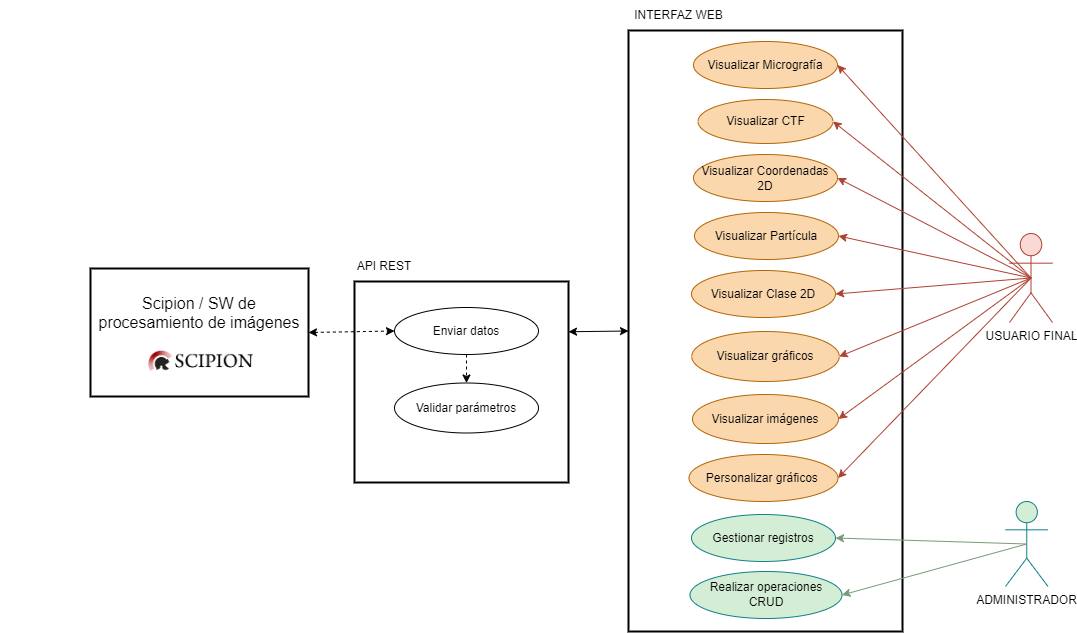

The diagram above was exported from draw.io. Its source (the exported page's mxGraphModel, read from the mxfile embedded in the PNG):
<mxGraphModel dx="1568" dy="1073" grid="0" gridSize="28" guides="1" tooltips="1" connect="1" arrows="1" fold="1" page="1" pageScale="1" pageWidth="1581" pageHeight="965" background="#ffffff" math="0" shadow="0">
  <root>
    <mxCell id="0" />
    <mxCell id="1" parent="0" />
    <mxCell id="-m5PiRsPsDi54LSQe-b8-2" value="" style="rounded=0;whiteSpace=wrap;html=1;fillColor=none;strokeColor=#000000;strokeWidth=2;" parent="1" vertex="1">
      <mxGeometry x="899" y="125" width="274" height="601" as="geometry" />
    </mxCell>
    <mxCell id="-m5PiRsPsDi54LSQe-b8-4" value="USUARIO FINAL" style="shape=umlActor;verticalLabelPosition=bottom;verticalAlign=top;html=1;outlineConnect=0;strokeColor=#ae4132;fillColor=#fad9d5;fontColor=#000000;" parent="1" vertex="1">
      <mxGeometry x="1280" y="328" width="43" height="89" as="geometry" />
    </mxCell>
    <mxCell id="-m5PiRsPsDi54LSQe-b8-9" value="&lt;br&gt;Scipion / SW de procesamiento de imágenes" style="rounded=0;whiteSpace=wrap;html=1;fillColor=none;strokeColor=#000000;strokeWidth=2;fontColor=#000000;fontSize=16;verticalAlign=top;" parent="1" vertex="1">
      <mxGeometry x="361" y="363" width="218" height="128" as="geometry" />
    </mxCell>
    <mxCell id="-m5PiRsPsDi54LSQe-b8-10" value="" style="endArrow=classic;startArrow=classic;html=1;rounded=0;exitX=1;exitY=0.5;exitDx=0;exitDy=0;fontColor=#000000;strokeColor=#000000;dashed=1;entryX=0;entryY=0.5;entryDx=0;entryDy=0;" parent="1" source="-m5PiRsPsDi54LSQe-b8-9" target="-m5PiRsPsDi54LSQe-b8-36" edge="1">
      <mxGeometry width="50" height="50" relative="1" as="geometry">
        <mxPoint x="177" y="465.5" as="sourcePoint" />
        <mxPoint x="534" y="279" as="targetPoint" />
      </mxGeometry>
    </mxCell>
    <mxCell id="-m5PiRsPsDi54LSQe-b8-12" value="Personalizar gráficos&amp;nbsp;" style="ellipse;whiteSpace=wrap;html=1;fillColor=#fad7ac;strokeColor=#b46504;fontColor=#000000;" parent="1" vertex="1">
      <mxGeometry x="959.5" y="549" width="149" height="47" as="geometry" />
    </mxCell>
    <mxCell id="-m5PiRsPsDi54LSQe-b8-14" value="Visualizar Micrografía" style="ellipse;whiteSpace=wrap;html=1;fillColor=#fad7ac;strokeColor=#b46504;fontColor=#000000;" parent="1" vertex="1">
      <mxGeometry x="964" y="136" width="144" height="47" as="geometry" />
    </mxCell>
    <mxCell id="-m5PiRsPsDi54LSQe-b8-16" value="Visualizar CTF" style="ellipse;whiteSpace=wrap;html=1;fillColor=#fad7ac;strokeColor=#b46504;fontColor=#000000;" parent="1" vertex="1">
      <mxGeometry x="968.5" y="194" width="135" height="44" as="geometry" />
    </mxCell>
    <mxCell id="-m5PiRsPsDi54LSQe-b8-17" value="Visualizar Clase 2D" style="ellipse;whiteSpace=wrap;html=1;fillColor=#fad7ac;strokeColor=#b46504;fontColor=#000000;" parent="1" vertex="1">
      <mxGeometry x="962" y="365" width="144" height="47" as="geometry" />
    </mxCell>
    <mxCell id="-m5PiRsPsDi54LSQe-b8-18" value="Visualizar gráficos" style="ellipse;whiteSpace=wrap;html=1;fillColor=#fad7ac;strokeColor=#b46504;fontColor=#000000;" parent="1" vertex="1">
      <mxGeometry x="962.25" y="426" width="147.5" height="50" as="geometry" />
    </mxCell>
    <mxCell id="-m5PiRsPsDi54LSQe-b8-19" value="Visualizar imágenes" style="ellipse;whiteSpace=wrap;html=1;fillColor=#fad7ac;strokeColor=#b46504;fontColor=#000000;" parent="1" vertex="1">
      <mxGeometry x="963" y="489" width="146" height="49" as="geometry" />
    </mxCell>
    <mxCell id="-m5PiRsPsDi54LSQe-b8-20" value="Gestionar registros" style="ellipse;whiteSpace=wrap;html=1;fillColor=#d3eed4;strokeColor=#0e8088;fontColor=#000000;" parent="1" vertex="1">
      <mxGeometry x="962" y="609" width="144" height="47" as="geometry" />
    </mxCell>
    <mxCell id="-m5PiRsPsDi54LSQe-b8-21" value="Realizar operaciones CRUD" style="ellipse;whiteSpace=wrap;html=1;fillColor=#d3eed4;strokeColor=#0e8088;fontColor=#000000;" parent="1" vertex="1">
      <mxGeometry x="960.5" y="666" width="152" height="47" as="geometry" />
    </mxCell>
    <mxCell id="-m5PiRsPsDi54LSQe-b8-22" value="" style="endArrow=classic;html=1;rounded=0;exitX=0.5;exitY=0.5;exitDx=0;exitDy=0;exitPerimeter=0;fontColor=#000000;strokeColor=#ae4132;entryX=1;entryY=0.5;entryDx=0;entryDy=0;fillColor=#fad9d5;" parent="1" source="-m5PiRsPsDi54LSQe-b8-4" target="-m5PiRsPsDi54LSQe-b8-16" edge="1">
      <mxGeometry width="50" height="50" relative="1" as="geometry">
        <mxPoint x="1040" y="441" as="sourcePoint" />
        <mxPoint x="1090" y="391" as="targetPoint" />
      </mxGeometry>
    </mxCell>
    <mxCell id="-m5PiRsPsDi54LSQe-b8-23" value="" style="endArrow=classic;html=1;rounded=0;fontColor=#000000;strokeColor=#ae4132;entryX=1;entryY=0.5;entryDx=0;entryDy=0;fillColor=#fad9d5;exitX=0.5;exitY=0.5;exitDx=0;exitDy=0;exitPerimeter=0;" parent="1" source="-m5PiRsPsDi54LSQe-b8-4" target="-m5PiRsPsDi54LSQe-b8-14" edge="1">
      <mxGeometry width="50" height="50" relative="1" as="geometry">
        <mxPoint x="750" y="623" as="sourcePoint" />
        <mxPoint x="1051" y="241" as="targetPoint" />
      </mxGeometry>
    </mxCell>
    <mxCell id="-m5PiRsPsDi54LSQe-b8-24" value="" style="endArrow=classic;html=1;rounded=0;exitX=0.5;exitY=0.5;exitDx=0;exitDy=0;exitPerimeter=0;fontColor=#000000;strokeColor=#ae4132;entryX=1;entryY=0.5;entryDx=0;entryDy=0;fillColor=#fad9d5;" parent="1" source="-m5PiRsPsDi54LSQe-b8-4" target="-m5PiRsPsDi54LSQe-b8-17" edge="1">
      <mxGeometry width="50" height="50" relative="1" as="geometry">
        <mxPoint x="805" y="679" as="sourcePoint" />
        <mxPoint x="1079" y="269" as="targetPoint" />
      </mxGeometry>
    </mxCell>
    <mxCell id="-m5PiRsPsDi54LSQe-b8-25" value="" style="endArrow=classic;html=1;rounded=0;exitX=0.5;exitY=0.5;exitDx=0;exitDy=0;exitPerimeter=0;fontColor=#000000;strokeColor=#ae4132;entryX=1;entryY=0.5;entryDx=0;entryDy=0;fillColor=#fad9d5;" parent="1" source="-m5PiRsPsDi54LSQe-b8-4" target="-m5PiRsPsDi54LSQe-b8-18" edge="1">
      <mxGeometry width="50" height="50" relative="1" as="geometry">
        <mxPoint x="833" y="707" as="sourcePoint" />
        <mxPoint x="1107" y="297" as="targetPoint" />
      </mxGeometry>
    </mxCell>
    <mxCell id="-m5PiRsPsDi54LSQe-b8-26" value="" style="endArrow=classic;html=1;rounded=0;exitX=0.5;exitY=0.5;exitDx=0;exitDy=0;exitPerimeter=0;fontColor=#000000;strokeColor=#ae4132;fillColor=#fad9d5;entryX=1;entryY=0.5;entryDx=0;entryDy=0;" parent="1" source="-m5PiRsPsDi54LSQe-b8-4" target="-m5PiRsPsDi54LSQe-b8-19" edge="1">
      <mxGeometry width="50" height="50" relative="1" as="geometry">
        <mxPoint x="861" y="735" as="sourcePoint" />
        <mxPoint x="1122" y="470" as="targetPoint" />
      </mxGeometry>
    </mxCell>
    <mxCell id="-m5PiRsPsDi54LSQe-b8-27" value="" style="endArrow=classic;html=1;rounded=0;exitX=0.5;exitY=0.5;exitDx=0;exitDy=0;exitPerimeter=0;fontColor=#000000;strokeColor=#ae4132;entryX=1;entryY=0.5;entryDx=0;entryDy=0;fillColor=#fad9d5;" parent="1" source="-m5PiRsPsDi54LSQe-b8-4" target="-m5PiRsPsDi54LSQe-b8-12" edge="1">
      <mxGeometry width="50" height="50" relative="1" as="geometry">
        <mxPoint x="889" y="763" as="sourcePoint" />
        <mxPoint x="1163" y="353" as="targetPoint" />
      </mxGeometry>
    </mxCell>
    <mxCell id="-m5PiRsPsDi54LSQe-b8-28" value="ADMINISTRADOR" style="shape=umlActor;verticalLabelPosition=bottom;verticalAlign=top;html=1;outlineConnect=0;fillColor=#d3eed4;strokeColor=#0e8088;gradientColor=none;fontColor=#000000;" parent="1" vertex="1">
      <mxGeometry x="1276" y="596" width="42.5" height="85" as="geometry" />
    </mxCell>
    <mxCell id="-m5PiRsPsDi54LSQe-b8-41" value="" style="rounded=0;whiteSpace=wrap;html=1;fillColor=none;strokeColor=#000000;strokeWidth=2;" parent="1" vertex="1">
      <mxGeometry x="625" y="376" width="214" height="201" as="geometry" />
    </mxCell>
    <mxCell id="-m5PiRsPsDi54LSQe-b8-32" value="" style="endArrow=classic;html=1;rounded=0;exitX=0.5;exitY=0.5;exitDx=0;exitDy=0;exitPerimeter=0;fontColor=#000000;strokeColor=#799a7a;entryX=1;entryY=0.5;entryDx=0;entryDy=0;fillColor=#b0e3e6;" parent="1" source="-m5PiRsPsDi54LSQe-b8-28" target="-m5PiRsPsDi54LSQe-b8-20" edge="1">
      <mxGeometry width="50" height="50" relative="1" as="geometry">
        <mxPoint x="753" y="556" as="sourcePoint" />
        <mxPoint x="1048" y="572" as="targetPoint" />
      </mxGeometry>
    </mxCell>
    <mxCell id="-m5PiRsPsDi54LSQe-b8-33" value="" style="endArrow=classic;html=1;rounded=0;exitX=0.5;exitY=0.5;exitDx=0;exitDy=0;exitPerimeter=0;fontColor=#000000;strokeColor=#799a7a;entryX=1;entryY=0.5;entryDx=0;entryDy=0;fillColor=#b0e3e6;" parent="1" source="-m5PiRsPsDi54LSQe-b8-28" target="-m5PiRsPsDi54LSQe-b8-21" edge="1">
      <mxGeometry width="50" height="50" relative="1" as="geometry">
        <mxPoint x="1439" y="700" as="sourcePoint" />
        <mxPoint x="1673.9999999999873" y="674.5" as="targetPoint" />
      </mxGeometry>
    </mxCell>
    <mxCell id="-m5PiRsPsDi54LSQe-b8-36" value="Enviar datos" style="ellipse;whiteSpace=wrap;html=1;fillColor=none;strokeColor=#000000;fontColor=#000000;" parent="1" vertex="1">
      <mxGeometry x="665" y="402" width="144" height="47" as="geometry" />
    </mxCell>
    <mxCell id="-m5PiRsPsDi54LSQe-b8-39" value="Validar parámetros" style="ellipse;whiteSpace=wrap;html=1;fillColor=none;strokeColor=#000000;fontColor=#000000;" parent="1" vertex="1">
      <mxGeometry x="665" y="477.5" width="144" height="50" as="geometry" />
    </mxCell>
    <mxCell id="-m5PiRsPsDi54LSQe-b8-43" value="" style="endArrow=classic;startArrow=classic;html=1;rounded=0;exitX=1;exitY=0.25;exitDx=0;exitDy=0;entryX=0;entryY=0.5;entryDx=0;entryDy=0;strokeColor=#000000;" parent="1" source="-m5PiRsPsDi54LSQe-b8-41" target="-m5PiRsPsDi54LSQe-b8-2" edge="1">
      <mxGeometry width="50" height="50" relative="1" as="geometry">
        <mxPoint x="845" y="411" as="sourcePoint" />
        <mxPoint x="895" y="361" as="targetPoint" />
      </mxGeometry>
    </mxCell>
    <mxCell id="-m5PiRsPsDi54LSQe-b8-44" value="" style="shape=image;verticalLabelPosition=bottom;labelBackgroundColor=default;verticalAlign=top;aspect=fixed;imageAspect=0;image=https://www.linuxvixion.com/wp-content/uploads/2021/01/Scipion-logo.jpg;clipPath=inset(36.29% 9.33% 38.83% 8.67%);" parent="1" vertex="1">
      <mxGeometry x="416.03" y="444.75" width="107.94" height="21.5" as="geometry" />
    </mxCell>
    <mxCell id="-m5PiRsPsDi54LSQe-b8-48" value="" style="endArrow=classic;html=1;rounded=0;fontColor=#000000;strokeColor=none;exitX=0.377;exitY=0.5;exitDx=0;exitDy=0;exitPerimeter=0;" parent="1" edge="1">
      <mxGeometry width="50" height="50" relative="1" as="geometry">
        <mxPoint x="277.9980000000001" y="243" as="sourcePoint" />
        <mxPoint x="450.32" y="178" as="targetPoint" />
      </mxGeometry>
    </mxCell>
    <mxCell id="-m5PiRsPsDi54LSQe-b8-51" value="" style="endArrow=classic;html=1;rounded=0;dashed=1;exitX=0.5;exitY=1;exitDx=0;exitDy=0;entryX=0.5;entryY=0;entryDx=0;entryDy=0;strokeColor=#000000;" parent="1" source="-m5PiRsPsDi54LSQe-b8-36" target="-m5PiRsPsDi54LSQe-b8-39" edge="1">
      <mxGeometry width="50" height="50" relative="1" as="geometry">
        <mxPoint x="402.32" y="214" as="sourcePoint" />
        <mxPoint x="452.32" y="164" as="targetPoint" />
      </mxGeometry>
    </mxCell>
    <mxCell id="-m5PiRsPsDi54LSQe-b8-56" value="API REST" style="text;html=1;strokeColor=none;fillColor=none;align=center;verticalAlign=middle;whiteSpace=wrap;rounded=0;fontColor=#000000;" parent="1" vertex="1">
      <mxGeometry x="625" y="346" width="60" height="30" as="geometry" />
    </mxCell>
    <mxCell id="-m5PiRsPsDi54LSQe-b8-57" value="INTERFAZ WEB" style="text;html=1;strokeColor=none;fillColor=none;align=center;verticalAlign=middle;whiteSpace=wrap;rounded=0;fontColor=#000000;" parent="1" vertex="1">
      <mxGeometry x="849" y="95" width="200.5" height="30" as="geometry" />
    </mxCell>
    <mxCell id="nf9g8tnu1-3VBNr2enHu-2" value="Visualizar Coordenadas 2D" style="ellipse;whiteSpace=wrap;html=1;fillColor=#fad7ac;strokeColor=#b46504;fontColor=#000000;" parent="1" vertex="1">
      <mxGeometry x="964" y="249" width="144" height="47" as="geometry" />
    </mxCell>
    <mxCell id="nf9g8tnu1-3VBNr2enHu-3" value="" style="endArrow=classic;html=1;rounded=0;exitX=0.5;exitY=0.5;exitDx=0;exitDy=0;exitPerimeter=0;fontColor=#000000;strokeColor=#ae4132;fillColor=#fad9d5;entryX=1;entryY=0.5;entryDx=0;entryDy=0;" parent="1" source="-m5PiRsPsDi54LSQe-b8-4" target="nf9g8tnu1-3VBNr2enHu-2" edge="1">
      <mxGeometry width="50" height="50" relative="1" as="geometry">
        <mxPoint x="1330" y="401" as="sourcePoint" />
        <mxPoint x="1132" y="244" as="targetPoint" />
      </mxGeometry>
    </mxCell>
    <mxCell id="nf9g8tnu1-3VBNr2enHu-4" value="Visualizar Partícula" style="ellipse;whiteSpace=wrap;html=1;fillColor=#fad7ac;strokeColor=#b46504;fontColor=#000000;" parent="1" vertex="1">
      <mxGeometry x="965" y="307" width="144" height="47" as="geometry" />
    </mxCell>
    <mxCell id="xR3nDBA9i9Pz4HvseCns-1" value="" style="endArrow=classic;html=1;rounded=0;exitX=0.5;exitY=0.5;exitDx=0;exitDy=0;exitPerimeter=0;fontColor=#000000;strokeColor=#ae4132;fillColor=#fad9d5;entryX=1;entryY=0.5;entryDx=0;entryDy=0;" parent="1" source="-m5PiRsPsDi54LSQe-b8-4" target="nf9g8tnu1-3VBNr2enHu-4" edge="1">
      <mxGeometry width="50" height="50" relative="1" as="geometry">
        <mxPoint x="1330" y="401" as="sourcePoint" />
        <mxPoint x="1136" y="301" as="targetPoint" />
      </mxGeometry>
    </mxCell>
  </root>
</mxGraphModel>